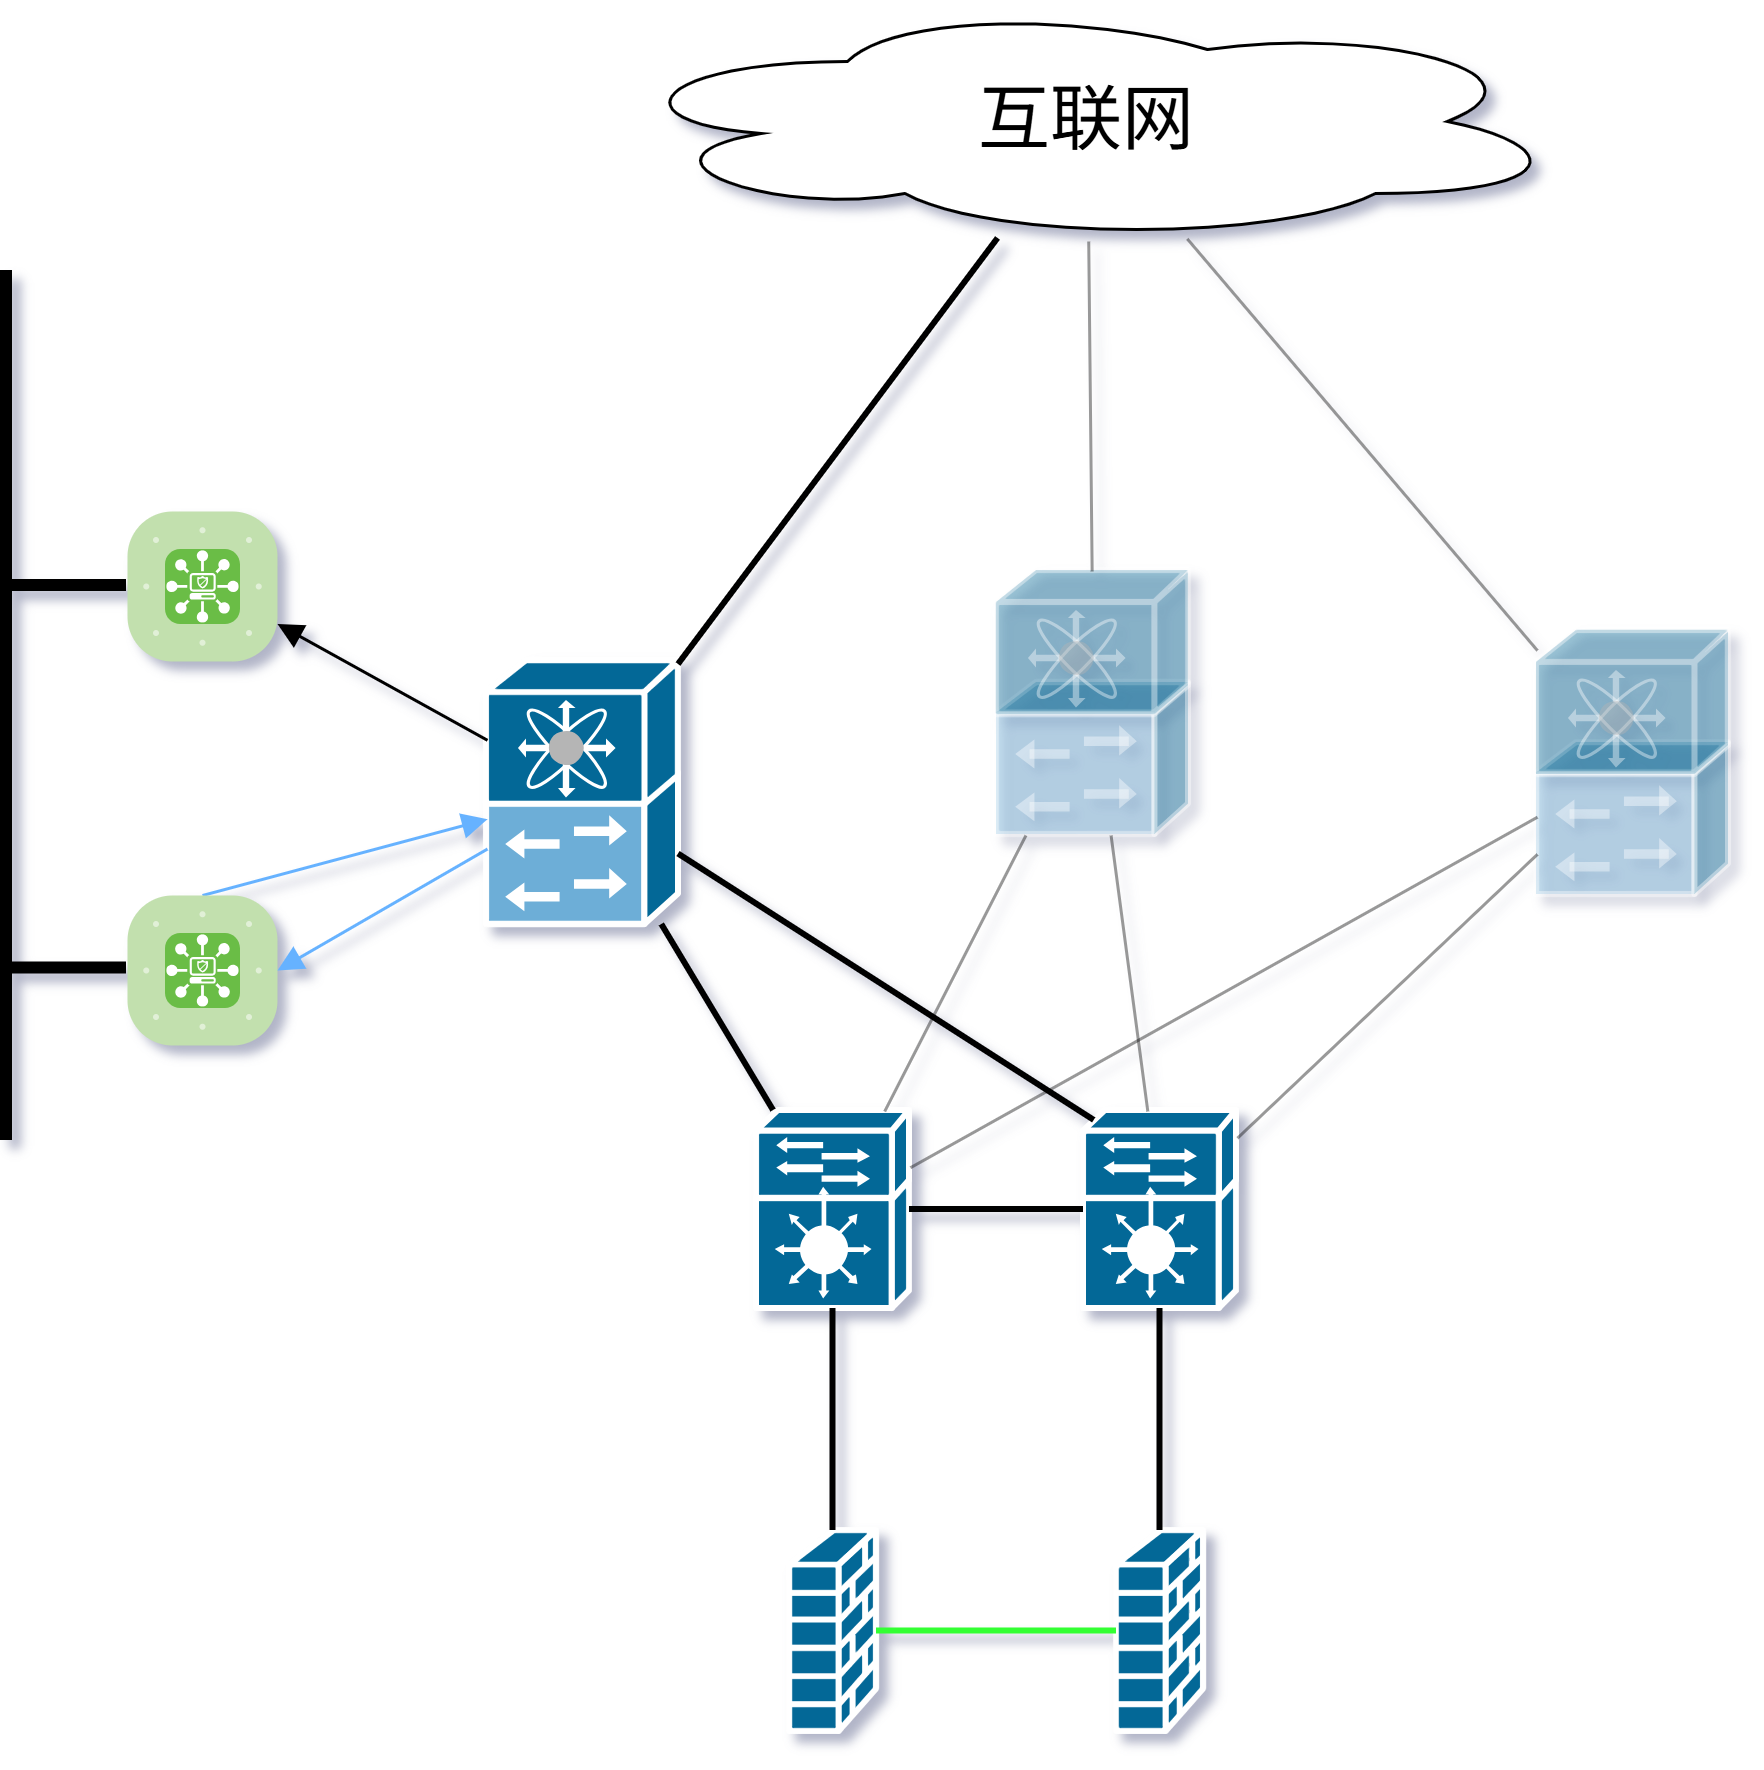

The diagram above was exported from draw.io. Its source (the exported page's mxGraphModel, read from the mxfile embedded in the PNG):
<mxGraphModel dx="1414" dy="695" grid="1" gridSize="10" guides="1" tooltips="1" connect="1" arrows="1" fold="1" page="1" pageScale="1" pageWidth="827" pageHeight="1169" math="0" shadow="0">
  <root>
    <mxCell id="0" />
    <mxCell id="1" parent="0" />
    <mxCell id="3JmPGhPMpMJNMOkwhnbQ-1" parent="1" style="sketch=0;html=1;pointerEvents=1;dashed=0;fillColor=#036897;strokeColor=#ffffff;strokeWidth=2;verticalLabelPosition=bottom;verticalAlign=top;align=center;outlineConnect=0;shape=mxgraph.cisco.controllers_and_modules.10ge_fcoe;" value="" vertex="1">
      <mxGeometry height="88" width="64" x="240" y="280" as="geometry" />
    </mxCell>
    <mxCell id="3JmPGhPMpMJNMOkwhnbQ-2" parent="1" style="ellipse;shape=cloud;whiteSpace=wrap;html=1;" value="&lt;font style=&quot;font-size: 24px;&quot;&gt;互联网&lt;/font&gt;" vertex="1">
      <mxGeometry height="80" width="320" x="280" y="60" as="geometry" />
    </mxCell>
    <mxCell id="3JmPGhPMpMJNMOkwhnbQ-3" edge="1" parent="1" source="3JmPGhPMpMJNMOkwhnbQ-1" style="endArrow=none;html=1;rounded=0;strokeWidth=2;" target="3JmPGhPMpMJNMOkwhnbQ-2" value="">
      <mxGeometry height="50" relative="1" width="50" as="geometry">
        <mxPoint x="130" y="250" as="sourcePoint" />
        <mxPoint x="180" y="200" as="targetPoint" />
      </mxGeometry>
    </mxCell>
    <mxCell id="3JmPGhPMpMJNMOkwhnbQ-6" parent="1" style="sketch=0;html=1;pointerEvents=1;dashed=0;fillColor=#036897;strokeColor=#ffffff;strokeWidth=2;verticalLabelPosition=bottom;verticalAlign=top;align=center;outlineConnect=0;shape=mxgraph.cisco.controllers_and_modules.service_module;" value="" vertex="1">
      <mxGeometry height="66" width="51" x="439" y="430" as="geometry" />
    </mxCell>
    <mxCell id="3JmPGhPMpMJNMOkwhnbQ-7" parent="1" style="sketch=0;html=1;pointerEvents=1;dashed=0;fillColor=#036897;strokeColor=#ffffff;strokeWidth=2;verticalLabelPosition=bottom;verticalAlign=top;align=center;outlineConnect=0;shape=mxgraph.cisco.controllers_and_modules.service_module;" value="" vertex="1">
      <mxGeometry height="66" width="51" x="330" y="430" as="geometry" />
    </mxCell>
    <mxCell id="3JmPGhPMpMJNMOkwhnbQ-8" parent="1" style="strokeColor=#ffffff;sketch=0;html=1;pointerEvents=1;dashed=0;fillColor=#036897;strokeWidth=2;verticalLabelPosition=bottom;verticalAlign=top;align=center;outlineConnect=0;shape=mxgraph.cisco.security.firewall;" value="" vertex="1">
      <mxGeometry height="67" width="28.999999999999996" x="341" y="570" as="geometry" />
    </mxCell>
    <mxCell id="3JmPGhPMpMJNMOkwhnbQ-9" parent="1" style="strokeColor=#ffffff;sketch=0;html=1;pointerEvents=1;dashed=0;fillColor=#036897;strokeWidth=2;verticalLabelPosition=bottom;verticalAlign=top;align=center;outlineConnect=0;shape=mxgraph.cisco.security.firewall;" value="" vertex="1">
      <mxGeometry height="67" width="28.999999999999996" x="450" y="570" as="geometry" />
    </mxCell>
    <mxCell id="3JmPGhPMpMJNMOkwhnbQ-10" edge="1" parent="1" source="3JmPGhPMpMJNMOkwhnbQ-7" style="endArrow=none;html=1;rounded=0;strokeWidth=2;" target="3JmPGhPMpMJNMOkwhnbQ-8" value="">
      <mxGeometry height="50" relative="1" width="50" as="geometry">
        <mxPoint x="304" y="544" as="sourcePoint" />
        <mxPoint x="438" y="460" as="targetPoint" />
      </mxGeometry>
    </mxCell>
    <mxCell id="3JmPGhPMpMJNMOkwhnbQ-11" edge="1" parent="1" source="3JmPGhPMpMJNMOkwhnbQ-6" style="endArrow=none;html=1;rounded=0;strokeWidth=2;" target="3JmPGhPMpMJNMOkwhnbQ-9" value="">
      <mxGeometry height="50" relative="1" width="50" as="geometry">
        <mxPoint x="550" y="480" as="sourcePoint" />
        <mxPoint x="372" y="580" as="targetPoint" />
      </mxGeometry>
    </mxCell>
    <mxCell id="3JmPGhPMpMJNMOkwhnbQ-12" edge="1" parent="1" source="3JmPGhPMpMJNMOkwhnbQ-7" style="endArrow=none;html=1;rounded=0;strokeWidth=2;" target="3JmPGhPMpMJNMOkwhnbQ-6" value="">
      <mxGeometry height="50" relative="1" width="50" as="geometry">
        <mxPoint x="282" y="290" as="sourcePoint" />
        <mxPoint x="416" y="206" as="targetPoint" />
      </mxGeometry>
    </mxCell>
    <mxCell id="3JmPGhPMpMJNMOkwhnbQ-14" edge="1" parent="1" source="3JmPGhPMpMJNMOkwhnbQ-1" style="endArrow=none;html=1;rounded=0;strokeWidth=2;" target="3JmPGhPMpMJNMOkwhnbQ-7" value="">
      <mxGeometry height="50" relative="1" width="50" as="geometry">
        <mxPoint x="282" y="290" as="sourcePoint" />
        <mxPoint x="416" y="206" as="targetPoint" />
      </mxGeometry>
    </mxCell>
    <mxCell id="3JmPGhPMpMJNMOkwhnbQ-15" edge="1" parent="1" source="3JmPGhPMpMJNMOkwhnbQ-1" style="endArrow=none;html=1;rounded=0;entryX=0.07;entryY=0.05;entryDx=0;entryDy=0;entryPerimeter=0;strokeWidth=2;" target="3JmPGhPMpMJNMOkwhnbQ-6" value="">
      <mxGeometry height="50" relative="1" width="50" as="geometry">
        <mxPoint x="308" y="378" as="sourcePoint" />
        <mxPoint x="346" y="440" as="targetPoint" />
      </mxGeometry>
    </mxCell>
    <mxCell id="3JmPGhPMpMJNMOkwhnbQ-16" parent="1" style="sketch=0;html=1;pointerEvents=1;dashed=0;fillColor=#036897;strokeColor=#ffffff;strokeWidth=2;verticalLabelPosition=bottom;verticalAlign=top;align=center;outlineConnect=0;shape=mxgraph.cisco.controllers_and_modules.10ge_fcoe;opacity=40;" value="" vertex="1">
      <mxGeometry height="88" width="64" x="590" y="270" as="geometry" />
    </mxCell>
    <mxCell id="3JmPGhPMpMJNMOkwhnbQ-17" edge="1" parent="1" source="3JmPGhPMpMJNMOkwhnbQ-16" style="endArrow=none;html=1;rounded=0;opacity=40;" target="3JmPGhPMpMJNMOkwhnbQ-7" value="">
      <mxGeometry height="50" relative="1" width="50" as="geometry">
        <mxPoint x="314" y="355" as="sourcePoint" />
        <mxPoint x="453" y="443" as="targetPoint" />
      </mxGeometry>
    </mxCell>
    <mxCell id="3JmPGhPMpMJNMOkwhnbQ-18" edge="1" parent="1" source="3JmPGhPMpMJNMOkwhnbQ-16" style="endArrow=none;html=1;rounded=0;opacity=40;" target="3JmPGhPMpMJNMOkwhnbQ-6" value="">
      <mxGeometry height="50" relative="1" width="50" as="geometry">
        <mxPoint x="423" y="338" as="sourcePoint" />
        <mxPoint x="380" y="440" as="targetPoint" />
      </mxGeometry>
    </mxCell>
    <mxCell id="3JmPGhPMpMJNMOkwhnbQ-19" parent="1" style="sketch=0;html=1;pointerEvents=1;dashed=0;fillColor=#036897;strokeColor=#ffffff;strokeWidth=2;verticalLabelPosition=bottom;verticalAlign=top;align=center;outlineConnect=0;shape=mxgraph.cisco.controllers_and_modules.10ge_fcoe;opacity=40;" value="" vertex="1">
      <mxGeometry height="88" width="64" x="410" y="250" as="geometry" />
    </mxCell>
    <mxCell id="3JmPGhPMpMJNMOkwhnbQ-20" edge="1" parent="1" source="3JmPGhPMpMJNMOkwhnbQ-19" style="endArrow=none;html=1;rounded=0;opacity=40;" target="3JmPGhPMpMJNMOkwhnbQ-7" value="">
      <mxGeometry height="50" relative="1" width="50" as="geometry">
        <mxPoint x="600" y="342" as="sourcePoint" />
        <mxPoint x="391" y="459" as="targetPoint" />
      </mxGeometry>
    </mxCell>
    <mxCell id="3JmPGhPMpMJNMOkwhnbQ-21" edge="1" parent="1" source="3JmPGhPMpMJNMOkwhnbQ-19" style="endArrow=none;html=1;rounded=0;opacity=40;" target="3JmPGhPMpMJNMOkwhnbQ-6" value="">
      <mxGeometry height="50" relative="1" width="50" as="geometry">
        <mxPoint x="429" y="348" as="sourcePoint" />
        <mxPoint x="382" y="440" as="targetPoint" />
      </mxGeometry>
    </mxCell>
    <mxCell id="3JmPGhPMpMJNMOkwhnbQ-24" edge="1" parent="1" source="3JmPGhPMpMJNMOkwhnbQ-8" style="endArrow=none;html=1;rounded=0;strokeColor=#33FF33;strokeWidth=2;" target="3JmPGhPMpMJNMOkwhnbQ-9" value="">
      <mxGeometry height="50" relative="1" width="50" as="geometry">
        <mxPoint x="392" y="530" as="sourcePoint" />
        <mxPoint x="450" y="530" as="targetPoint" />
      </mxGeometry>
    </mxCell>
    <mxCell id="3JmPGhPMpMJNMOkwhnbQ-25" edge="1" parent="1" source="3JmPGhPMpMJNMOkwhnbQ-19" style="endArrow=none;html=1;rounded=0;opacity=40;" target="3JmPGhPMpMJNMOkwhnbQ-2" value="">
      <mxGeometry height="50" relative="1" width="50" as="geometry">
        <mxPoint x="282" y="290" as="sourcePoint" />
        <mxPoint x="376" y="166" as="targetPoint" />
      </mxGeometry>
    </mxCell>
    <mxCell id="3JmPGhPMpMJNMOkwhnbQ-26" edge="1" parent="1" source="3JmPGhPMpMJNMOkwhnbQ-16" style="endArrow=none;html=1;rounded=0;opacity=40;" target="3JmPGhPMpMJNMOkwhnbQ-2" value="">
      <mxGeometry height="50" relative="1" width="50" as="geometry">
        <mxPoint x="299" y="290" as="sourcePoint" />
        <mxPoint x="345" y="170" as="targetPoint" />
      </mxGeometry>
    </mxCell>
    <mxCell id="3JmPGhPMpMJNMOkwhnbQ-28" edge="1" parent="1" source="3JmPGhPMpMJNMOkwhnbQ-1" style="endArrow=block;html=1;rounded=0;entryX=1;entryY=0.75;entryDx=0;entryDy=0;entryPerimeter=0;endFill=1;" target="3JmPGhPMpMJNMOkwhnbQ-27" value="">
      <mxGeometry height="50" relative="1" width="50" as="geometry">
        <mxPoint x="314" y="291" as="sourcePoint" />
        <mxPoint x="421" y="149" as="targetPoint" />
      </mxGeometry>
    </mxCell>
    <mxCell id="3JmPGhPMpMJNMOkwhnbQ-27" parent="1" style="verticalLabelPosition=bottom;sketch=0;html=1;fillColor=#6ABD46;strokeColor=#ffffff;bgColor=#C2E0AE;bgDotColor=#ffffff;verticalAlign=top;align=center;points=[[0.085,0.085,0],[0.915,0.085,0],[0.915,0.915,0],[0.085,0.915,0],[0.25,0,0],[0.5,0,0],[0.75,0,0],[1,0.25,0],[1,0.5,0],[1,0.75,0],[0.75,1,0],[0.5,1,0],[0.25,1,0],[0,0.75,0],[0,0.5,0],[0,0.25,0]];pointerEvents=1;shape=mxgraph.cisco_safe.compositeIcon;bgIcon=mxgraph.cisco_safe.architecture.generic_appliance;resIcon=mxgraph.cisco_safe.architecture.ddos_protection_appliance;" value="" vertex="1">
      <mxGeometry height="50" width="50" x="120" y="230" as="geometry" />
    </mxCell>
    <mxCell id="3JmPGhPMpMJNMOkwhnbQ-30" edge="1" parent="1" source="3JmPGhPMpMJNMOkwhnbQ-1" style="endArrow=none;html=1;rounded=0;entryX=0.5;entryY=0;entryDx=0;entryDy=0;entryPerimeter=0;startArrow=block;startFill=1;strokeColor=#66B2FF;" target="3JmPGhPMpMJNMOkwhnbQ-29" value="">
      <mxGeometry height="50" relative="1" width="50" as="geometry">
        <mxPoint x="250" y="319" as="sourcePoint" />
        <mxPoint x="153" y="273" as="targetPoint" />
      </mxGeometry>
    </mxCell>
    <mxCell id="3JmPGhPMpMJNMOkwhnbQ-31" edge="1" parent="1" source="3JmPGhPMpMJNMOkwhnbQ-1" style="endArrow=block;html=1;rounded=0;entryX=1;entryY=0.5;entryDx=0;entryDy=0;entryPerimeter=0;endFill=1;strokeColor=#66B2FF;" target="3JmPGhPMpMJNMOkwhnbQ-29" value="">
      <mxGeometry height="50" relative="1" width="50" as="geometry">
        <mxPoint x="250" y="343" as="sourcePoint" />
        <mxPoint x="155" y="368" as="targetPoint" />
      </mxGeometry>
    </mxCell>
    <mxCell id="3JmPGhPMpMJNMOkwhnbQ-29" parent="1" style="verticalLabelPosition=bottom;sketch=0;html=1;fillColor=#6ABD46;strokeColor=#ffffff;bgColor=#C2E0AE;bgDotColor=#ffffff;verticalAlign=top;align=center;points=[[0.085,0.085,0],[0.915,0.085,0],[0.915,0.915,0],[0.085,0.915,0],[0.25,0,0],[0.5,0,0],[0.75,0,0],[1,0.25,0],[1,0.5,0],[1,0.75,0],[0.75,1,0],[0.5,1,0],[0.25,1,0],[0,0.75,0],[0,0.5,0],[0,0.25,0]];pointerEvents=1;shape=mxgraph.cisco_safe.compositeIcon;bgIcon=mxgraph.cisco_safe.architecture.generic_appliance;resIcon=mxgraph.cisco_safe.architecture.ddos_protection_appliance;" value="" vertex="1">
      <mxGeometry height="50" width="50" x="120" y="358" as="geometry" />
    </mxCell>
    <mxCell id="3JmPGhPMpMJNMOkwhnbQ-32" edge="1" parent="1" style="endArrow=none;html=1;rounded=0;strokeWidth=4;" value="">
      <mxGeometry height="50" relative="1" width="50" as="geometry">
        <mxPoint x="80" y="440" as="sourcePoint" />
        <mxPoint x="80" y="150" as="targetPoint" />
      </mxGeometry>
    </mxCell>
    <mxCell id="3JmPGhPMpMJNMOkwhnbQ-33" edge="1" parent="1" style="endArrow=none;html=1;rounded=0;strokeWidth=4;entryX=0;entryY=0.5;entryDx=0;entryDy=0;entryPerimeter=0;" target="3JmPGhPMpMJNMOkwhnbQ-27" value="">
      <mxGeometry height="50" relative="1" width="50" as="geometry">
        <mxPoint x="80" y="255" as="sourcePoint" />
        <mxPoint x="90" y="160" as="targetPoint" />
      </mxGeometry>
    </mxCell>
    <mxCell id="3JmPGhPMpMJNMOkwhnbQ-34" edge="1" parent="1" style="endArrow=none;html=1;rounded=0;strokeWidth=4;entryX=0;entryY=0.5;entryDx=0;entryDy=0;entryPerimeter=0;" value="">
      <mxGeometry height="50" relative="1" width="50" as="geometry">
        <mxPoint x="80" y="382.5" as="sourcePoint" />
        <mxPoint x="120" y="382.5" as="targetPoint" />
      </mxGeometry>
    </mxCell>
  </root>
</mxGraphModel>